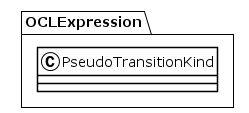

The diagram above was rendered by PlantUML. Its source (embedded in the PNG):
@startuml
!theme plain
package OCLExpression {
class PseudoTransitionKind {
}
}
@enduml